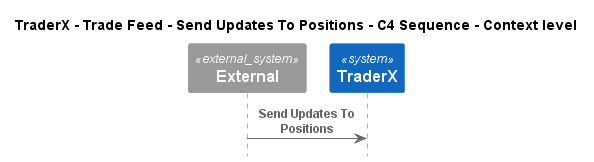

The diagram above was rendered by PlantUML. Its source (embedded in the PNG):
@startuml
!pragma layout smetana
!include ..\..\..\..\..\..\.c4s\C4_Sequence.puml

title TraderX - Trade Feed - Send Updates To Positions - C4 Sequence - Context level

System_Ext(C4InterFlow.SoftwareSystems.ExternalSystem, "External", "")
System(TraderX.SoftwareSystems.TraderX, "TraderX", "TraderX")

Rel(C4InterFlow.SoftwareSystems.ExternalSystem, TraderX.SoftwareSystems.TraderX, "Send Updates To Positions")


@enduml